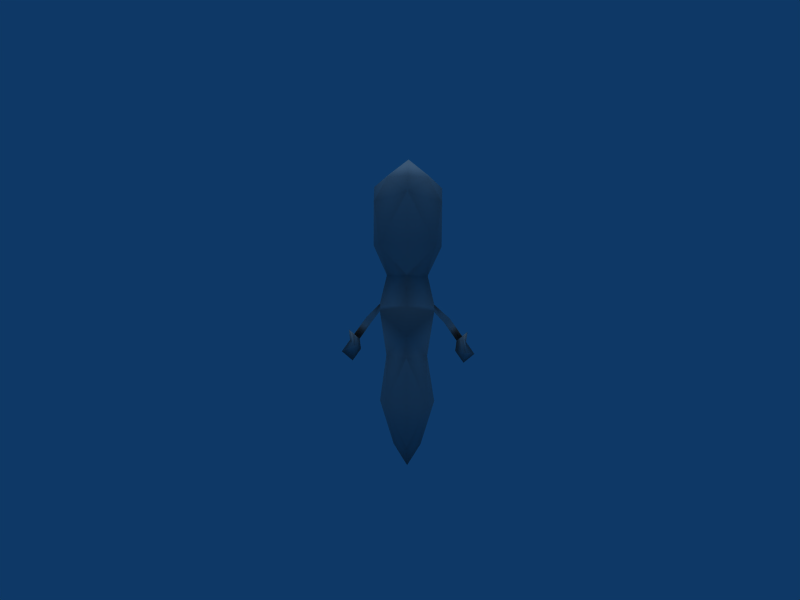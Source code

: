 # Source: Mr._Hankey_The_Christmas_Poo_.blend  (saved by Blender 2.49.2; exported with 4.5.12 LTS)
import bpy
from mathutils import Matrix  # noqa: F401  (used for matrix-valued properties, if any)

bpy.ops.wm.read_factory_settings(use_empty=True)
scene = bpy.context.scene
scene.name = 'Scene'

# ---- collections
col_collection_1 = bpy.data.collections.new('Collection 1'); scene.collection.children.link(col_collection_1)

# ---- materials (node trees are filled in below, after node groups)
mat_material_body_png = bpy.data.materials.new('Material_Body.png')
mat_material_body_png.alpha_threshold = 0.0
mat_material_body_png.diffuse_color = (0.64, 0.64, 0.64, 1.0)
mat_material_body_png.specular_color = (0.5, 0.5, 0.5)
mat_material_body_png.roughness = 0.5
mat_material_body_png.line_color = (0.0, 0.0, 0.0, 1.0)

# ---- material node trees

# ---- world
world_world = bpy.data.worlds.new('World'); scene.world = world_world
world_world.color = (0.05656, 0.2208, 0.4)
world_world.use_sun_shadow = False
world_world.sun_shadow_jitter_overblur = 0.0
world_world.cycles.sampling_method = 'MANUAL'
world_world.cycles.sample_map_resolution = 256

# ---- cameras
cam_camera = bpy.data.cameras.new('Camera')
cam_camera.passepartout_alpha = 0.2
cam_camera.clip_end = 100.0
cam_camera.lens = 35.0
cam_camera.ortho_scale = 7.314
cam_camera.show_passepartout = False
cam_camera.show_safe_areas = True
cam_camera.dof.focus_distance = 0.0
cam_camera.dof.aperture_fstop = 128.0

# ---- lights
light_lamp = bpy.data.lights.new('Lamp', 'SUN')
light_lamp.transmission_factor = 0.0
light_lamp.angle = 1.571
light_lamp.energy = 1.0
light_lamp.shadow_buffer_clip_start = 0.5
light_lamp.shadow_soft_size = 1.0
light_lamp.shadow_cascade_max_distance = 1000.0
light_lamp.cycles.use_multiple_importance_sampling = False

# ---- meshes
me_drawcall_32_mater = bpy.data.meshes.new('DrawCall_32_mater')
me_drawcall_32_mater.from_pydata([(-0.1581, 0.1127, 1.066), (-0.1936, 0.01392, 1.07), (-0.1923, -0.006877, 1.285), (-0.02344, 0.1528, 1.24), (-0.0244, 0.1757, 1.061), (0.106, 0.1057, 1.06), (0.1378, -0.01572, 1.278), (0.1365, 0.005078, 1.063), (-0.03265, -0.1567, 1.073), (0.1002, -0.127, 1.069), (-0.03016, -0.1422, 1.322), (-0.1639, -0.1199, 1.074), (-0.02747, 0.1009, 0.9207), (-0.129, 0.003865, 0.9264), (0.06908, -0.001443, 0.9223), (-0.03242, -0.09849, 0.928), (-0.02342, 0.0676, 1.493), (0.07123, -0.07421, 1.389), (0.07571, 0.09404, 1.418), (-0.02945, -0.138, 1.393), (-0.1268, -0.0689, 1.393), (-0.1223, 0.09935, 1.422), (0.1394, 0.02166, 1.348), (0.07582, 0.1231, 1.346), (-0.1907, 0.0305, 1.355), (-0.1222, 0.1284, 1.35), (-0.02273, 0.1569, 1.311), (-0.02847, 0.1429, 1.143), (-0.09319, 0.2104, 1.137), (-0.0283, 0.1999, 1.065), (0.03883, 0.2074, 1.134), (-0.0259, 0.2749, 1.128), (-0.02567, 0.1652, 1.32), (-0.2962, -0.01807, 0.5116), (-0.2559, -0.01542, 0.5677), (-0.2828, -0.04662, 0.5911), (-0.2619, -0.01207, 0.6177), (-0.282, -0.0134, 0.5896), (-0.3485, -0.01403, 0.5556), (0.1006, -0.01266, 0.7471), (-0.02797, 0.1225, 0.6434), (-0.0273, 0.1253, 0.7858), (0.1008, -0.01196, 0.7827), (-0.03617, -0.1743, 0.7835), (-0.03586, -0.1438, 0.6413), (-0.02946, 0.08713, 0.5362), (0.0666, -0.01582, 0.5339), (-0.03538, -0.1126, 0.5347), (0.07149, 0.08042, 0.3169), (-0.02637, 0.1172, 0.3198), (0.1011, -0.02061, 0.3115), (0.06466, -0.1193, 0.3067), (-0.03549, -0.149, 0.3061), (-0.02851, 0.05457, 0.1028), (0.03522, -0.01437, 0.09869), (-0.03071, -0.01006, -0.007323), (-0.03306, -0.07858, 0.09602), (0.2357, -0.02238, 0.63), (0.1762, -0.01604, 0.7159), (0.1498, -0.01681, 0.6947), (0.2094, -0.02314, 0.6088), (0.2556, -0.02449, 0.6013), (0.2621, -0.02161, 0.6511), (0.2491, -0.02737, 0.5516), (0.2953, -0.02871, 0.5441), (0.2351, -0.05561, 0.6313), (0.2485, -0.0606, 0.5528), (0.2029, -0.02602, 0.559), (0.2426, -0.03025, 0.5018), (-0.1634, -0.004424, 0.7513), (-0.1633, -0.003726, 0.7869), (-0.1314, -0.009642, 0.537), (-0.1265, 0.0875, 0.3192), (-0.1629, -0.01118, 0.3144), (-0.1334, -0.1122, 0.3089), (-0.09679, -0.009646, 0.1002), (-0.2015, -0.008097, 0.7017), (-0.2881, -0.01005, 0.6396), (-0.2276, -0.006076, 0.7237), (-0.3082, -0.01138, 0.6116), (-0.3142, -0.008033, 0.6616), (-0.2888, -0.04327, 0.641), (-0.09039, 0.2327, 1.314), (0.04163, 0.2297, 1.311), (-0.02318, 0.2687, 1.344), (-0.05906, 0.2186, 1.207), (-0.02606, 0.2178, 1.207), (0.006947, 0.2171, 1.206), (-0.02542, 0.2508, 1.203)], [], [(0, 1, 2), (3, 0, 2), (4, 0, 3), (5, 4, 3), (6, 5, 3), (7, 5, 6), (8, 9, 10), (11, 8, 10), (0, 4, 12), (13, 0, 12), (1, 0, 13), (5, 7, 14), (12, 5, 14), (4, 5, 12), (9, 8, 15), (8, 11, 15), (16, 17, 18), (19, 17, 16), (20, 19, 16), (21, 20, 16), (10, 9, 6), (9, 7, 6), (2, 11, 10), (1, 11, 2), (14, 9, 15), (7, 9, 14), (11, 1, 13), (15, 11, 13), (17, 22, 18), (22, 23, 18), (24, 20, 21), (25, 24, 21), (25, 26, 3), (2, 25, 3), (24, 25, 2), (26, 23, 3), (3, 23, 6), (23, 22, 6), (27, 28, 29), (30, 27, 29), (31, 30, 29), (28, 31, 29), (32, 25, 21), (26, 25, 32), (23, 26, 32), (18, 23, 32), (33, 34, 35), (35, 34, 36), (37, 34, 33), (38, 33, 35), (39, 40, 41), (42, 39, 41), (43, 39, 42), (44, 39, 43), (45, 40, 46), (40, 39, 46), (46, 44, 47), (46, 39, 44), (48, 49, 45), (46, 48, 45), (50, 48, 46), (51, 50, 46), (47, 51, 46), (52, 51, 47), (53, 54, 55), (48, 50, 54), (53, 48, 54), (49, 48, 53), (54, 56, 55), (51, 52, 56), (54, 51, 56), (50, 51, 54), (57, 58, 59), (59, 60, 57), (61, 57, 62), (61, 63, 57), (64, 63, 61), (42, 59, 58), (59, 42, 39), (63, 60, 57), (65, 61, 62), (66, 64, 61), (65, 66, 61), (57, 65, 62), (60, 66, 65), (57, 60, 65), (60, 63, 67), (63, 64, 68), (68, 66, 67), (66, 60, 67), (69, 41, 40), (41, 69, 70), (43, 70, 69), (44, 43, 69), (71, 69, 40), (40, 45, 71), (69, 71, 44), (71, 47, 44), (72, 45, 49), (71, 45, 72), (73, 71, 72), (74, 71, 73), (47, 71, 74), (52, 47, 74), (53, 55, 75), (72, 75, 73), (53, 75, 72), (49, 53, 72), (75, 55, 56), (74, 56, 52), (75, 56, 74), (73, 75, 74), (76, 77, 36), (77, 76, 78), (79, 80, 77), (79, 77, 37), (38, 79, 37), (70, 78, 76), (76, 69, 70), (37, 77, 36), (81, 80, 79), (35, 79, 38), (81, 79, 35), (77, 80, 81), (36, 81, 35), (77, 81, 36), (36, 34, 37), (37, 33, 38), (63, 68, 67), (64, 66, 68), (17, 19, 10), (6, 17, 10), (22, 17, 6), (20, 24, 2), (10, 20, 2), (19, 20, 10), (42, 15, 43), (14, 15, 42), (12, 42, 41), (12, 14, 42), (12, 41, 70), (15, 70, 43), (15, 13, 70), (13, 12, 70), (32, 21, 82), (83, 18, 32), (84, 16, 18), (18, 83, 84), (84, 82, 21), (21, 16, 84), (85, 86, 32), (32, 82, 85), (87, 83, 32), (32, 86, 87), (88, 84, 83), (83, 87, 88), (88, 85, 82), (82, 84, 88), (85, 28, 27), (27, 86, 85), (86, 27, 30), (30, 87, 86), (28, 85, 88), (31, 88, 87), (87, 30, 31), (88, 31, 28)])
me_drawcall_32_mater.polygons.foreach_set('use_smooth', [True] * 166)
_k = set([(36, 76), (39, 59), (42, 58), (57, 58), (59, 60), (69, 76), (70, 78), (77, 78)])
me_drawcall_32_mater.attributes.new('sharp_edge', 'BOOLEAN', 'EDGE').data.foreach_set('value', [ (min(e.vertices), max(e.vertices)) in _k for e in me_drawcall_32_mater.edges])
_uv = me_drawcall_32_mater.uv_layers.new(name='UVTex')
_uv.uv.foreach_set('vector', [0.1334, 0.8804, 0.1154, 0.8984, 0.1162, 0.8975, 0.1154, 0.8803, 0.1334, 0.8804, 0.1162, 0.8975, 0.1154, 0.8729, 0.1334, 0.8804, 0.1154, 0.8803, 0.09735, 0.8804, 0.1154, 0.8729, 0.1154, 0.8803, 0.1154, 0.8975, 0.09735, 0.8804, 0.1154, 0.8803, 0.0899, 0.8984, 0.09735, 0.8804, 0.1154, 0.8975, 0.5155, 0.7117, 0.2009, 0.7117, 0.5155, 0.2045, 0.8301, 0.7117, 0.5155, 0.7117, 0.5155, 0.2045, 0.1334, 0.8804, 0.1154, 0.8729, 0.1154, 0.882, 0.1161, 0.8984, 0.1334, 0.8804, 0.1154, 0.882, 0.1154, 0.8984, 0.1334, 0.8804, 0.1161, 0.8984, 0.09735, 0.8804, 0.0899, 0.8984, 0.1154, 0.8984, 0.1154, 0.882, 0.09735, 0.8804, 0.1154, 0.8984, 0.1154, 0.8729, 0.09735, 0.8804, 0.1154, 0.882, 0.2009, 0.7117, 0.5155, 0.7117, 0.5157, 0.9874, 0.5155, 0.7117, 0.8301, 0.7117, 0.5157, 0.9874, 0.03461, 0.0343, 0.03461, 0.0343, 0.03461, 0.0343, 0.03461, 0.0343, 0.03461, 0.0343, 0.03461, 0.0343, 0.03461, 0.0343, 0.03461, 0.0343, 0.03461, 0.0343, 0.03461, 0.0343, 0.03461, 0.0343, 0.03461, 0.0343, 0.5155, 0.2045, 0.2009, 0.7117, 0.1616, 0.27, 0.2009, 0.7117, 0.07031, 0.7119, 0.1616, 0.27, 0.8691, 0.27, 0.8301, 0.7117, 0.5155, 0.2045, 0.9604, 0.7119, 0.8301, 0.7117, 0.8691, 0.27, 0.2627, 0.9878, 0.2009, 0.7117, 0.5157, 0.9874, 0.07031, 0.7119, 0.2009, 0.7117, 0.2627, 0.9878, 0.8301, 0.7117, 0.9604, 0.7119, 0.7681, 0.9878, 0.5157, 0.9874, 0.8301, 0.7117, 0.7681, 0.9878, 0.03461, 0.0343, 0.03418, 0.03467, 0.03461, 0.0343, 0.03418, 0.03467, 0.03418, 0.03467, 0.03461, 0.0343, 0.03418, 0.03467, 0.03461, 0.0343, 0.03461, 0.0343, 0.03418, 0.03467, 0.03418, 0.03467, 0.03461, 0.0343, 0.07031, 0.1089, 0.07068, 0.1086, 0.07031, 0.1089, 0.07031, 0.1089, 0.07031, 0.1089, 0.07031, 0.1089, 0.07031, 0.1089, 0.07031, 0.1089, 0.07031, 0.1089, 0.07068, 0.1086, 0.07031, 0.1089, 0.07031, 0.1089, 0.07031, 0.1089, 0.07031, 0.1089, 0.07031, 0.1089, 0.07031, 0.1089, 0.07031, 0.1089, 0.07031, 0.1089, 0.05731, 0.1061, 0.05731, 0.1061, 0.05731, 0.1061, 0.05731, 0.1061, 0.05731, 0.1061, 0.05731, 0.1061, 0.05731, 0.1061, 0.05731, 0.1061, 0.05731, 0.1061, 0.05731, 0.1061, 0.05731, 0.1061, 0.05731, 0.1061, 0.03461, 0.0343, 0.03418, 0.03467, 0.03461, 0.0343, 0.03418, 0.03467, 0.03418, 0.03467, 0.03461, 0.0343, 0.03418, 0.03467, 0.03418, 0.03467, 0.03461, 0.0343, 0.03461, 0.0343, 0.03418, 0.03467, 0.03461, 0.0343, 0.07068, 0.1086, 0.07068, 0.1086, 0.07068, 0.1086, 0.07068, 0.1086, 0.07068, 0.1086, 0.07068, 0.1086, 0.07068, 0.1086, 0.07068, 0.1086, 0.07068, 0.1086, 0.07068, 0.1086, 0.07068, 0.1086, 0.07068, 0.1086, 0.1024, 0.8853, 0.1154, 0.8799, 0.1154, 0.882, 0.1154, 0.8984, 0.1024, 0.8853, 0.1154, 0.882, 0.1158, 0.8984, 0.1024, 0.9114, 0.1154, 0.8984, 0.1154, 0.9168, 0.1024, 0.9114, 0.1158, 0.8984, 0.1154, 0.8865, 0.1154, 0.8799, 0.1035, 0.8984, 0.1154, 0.8799, 0.1024, 0.8853, 0.1035, 0.8984, 0.1035, 0.8984, 0.1154, 0.9168, 0.1154, 0.9102, 0.1035, 0.8984, 0.1024, 0.9114, 0.1154, 0.9168, 0.1057, 0.8887, 0.1154, 0.8847, 0.1154, 0.8865, 0.1035, 0.8984, 0.1057, 0.8887, 0.1154, 0.8865, 0.1017, 0.8984, 0.1057, 0.8887, 0.1035, 0.8984, 0.1057, 0.908, 0.1017, 0.8984, 0.1035, 0.8984, 0.1154, 0.9102, 0.1057, 0.908, 0.1035, 0.8984, 0.1154, 0.912, 0.1057, 0.908, 0.1154, 0.9102, 0.1154, 0.8887, 0.1057, 0.8984, 0.1154, 0.8984, 0.1057, 0.8887, 0.1017, 0.8984, 0.1057, 0.8984, 0.1154, 0.8887, 0.1057, 0.8887, 0.1057, 0.8984, 0.1154, 0.8847, 0.1057, 0.8887, 0.1154, 0.8887, 0.1057, 0.8984, 0.1154, 0.908, 0.1154, 0.8984, 0.1057, 0.908, 0.1154, 0.912, 0.1154, 0.908, 0.1057, 0.8984, 0.1057, 0.908, 0.1154, 0.908, 0.1017, 0.8984, 0.1057, 0.908, 0.1057, 0.8984, 0.4037, 0.5195, 0.4037, 0.5195, 0.4037, 0.5195, 0.4037, 0.5195, 0.4036, 0.5195, 0.4037, 0.5195, 0.07068, 0.1086, 0.07068, 0.1086, 0.07068, 0.1086, 0.07068, 0.1086, 0.07068, 0.1086, 0.07068, 0.1086, 0.07068, 0.1086, 0.07068, 0.1086, 0.07068, 0.1086, 0.4033, 0.5195, 0.4037, 0.5195, 0.4037, 0.5195, 0.4037, 0.5195, 0.4033, 0.5195, 0.4033, 0.5195, 0.07068, 0.1086, 0.07031, 0.1089, 0.07068, 0.1086, 0.07068, 0.1086, 0.07068, 0.1086, 0.07068, 0.1086, 0.07068, 0.1086, 0.07068, 0.1086, 0.07068, 0.1086, 0.07068, 0.1086, 0.07068, 0.1086, 0.07068, 0.1086, 0.07031, 0.1089, 0.07068, 0.1086, 0.07068, 0.1086, 0.07031, 0.1089, 0.07068, 0.1086, 0.07068, 0.1086, 0.07031, 0.1089, 0.07031, 0.1089, 0.07068, 0.1086, 0.07031, 0.1089, 0.07068, 0.1086, 0.07068, 0.1086, 0.07068, 0.1086, 0.07068, 0.1086, 0.07068, 0.1086, 0.07068, 0.1086, 0.07068, 0.1086, 0.07068, 0.1086, 0.07068, 0.1086, 0.07031, 0.1089, 0.07068, 0.1086, 0.1024, 0.8853, 0.1154, 0.882, 0.1154, 0.8799, 0.1154, 0.882, 0.1024, 0.8853, 0.1154, 0.8984, 0.1158, 0.8984, 0.1154, 0.8984, 0.1024, 0.9114, 0.1154, 0.9168, 0.1158, 0.8984, 0.1024, 0.9114, 0.1035, 0.8984, 0.1024, 0.8853, 0.1154, 0.8799, 0.1154, 0.8799, 0.1154, 0.8865, 0.1035, 0.8984, 0.1024, 0.9114, 0.1035, 0.8984, 0.1154, 0.9168, 0.1035, 0.8984, 0.1154, 0.9102, 0.1154, 0.9168, 0.1057, 0.8887, 0.1154, 0.8865, 0.1154, 0.8847, 0.1035, 0.8984, 0.1154, 0.8865, 0.1057, 0.8887, 0.1017, 0.8984, 0.1035, 0.8984, 0.1057, 0.8887, 0.1057, 0.908, 0.1035, 0.8984, 0.1017, 0.8984, 0.1154, 0.9102, 0.1035, 0.8984, 0.1057, 0.908, 0.1154, 0.912, 0.1154, 0.9102, 0.1057, 0.908, 0.1154, 0.8887, 0.1154, 0.8984, 0.1057, 0.8984, 0.1057, 0.8887, 0.1057, 0.8984, 0.1017, 0.8984, 0.1154, 0.8887, 0.1057, 0.8984, 0.1057, 0.8887, 0.1154, 0.8847, 0.1154, 0.8887, 0.1057, 0.8887, 0.1057, 0.8984, 0.1154, 0.8984, 0.1154, 0.908, 0.1057, 0.908, 0.1154, 0.908, 0.1154, 0.912, 0.1057, 0.8984, 0.1154, 0.908, 0.1057, 0.908, 0.1017, 0.8984, 0.1057, 0.8984, 0.1057, 0.908, 0.4037, 0.5195, 0.4037, 0.5195, 0.4036, 0.5195, 0.4037, 0.5195, 0.4037, 0.5195, 0.4037, 0.5195, 0.07068, 0.1086, 0.07068, 0.1086, 0.07068, 0.1086, 0.07068, 0.1086, 0.07068, 0.1086, 0.07068, 0.1086, 0.07068, 0.1086, 0.07068, 0.1086, 0.07068, 0.1086, 0.4033, 0.5195, 0.4037, 0.5195, 0.4037, 0.5195, 0.4037, 0.5195, 0.4033, 0.5195, 0.4033, 0.5195, 0.07068, 0.1086, 0.07068, 0.1086, 0.07031, 0.1089, 0.07068, 0.1086, 0.07068, 0.1086, 0.07068, 0.1086, 0.07068, 0.1086, 0.07068, 0.1086, 0.07068, 0.1086, 0.07068, 0.1086, 0.07068, 0.1086, 0.07068, 0.1086, 0.07031, 0.1089, 0.07068, 0.1086, 0.07068, 0.1086, 0.07031, 0.1089, 0.07068, 0.1086, 0.07068, 0.1086, 0.07031, 0.1089, 0.07068, 0.1086, 0.07031, 0.1089, 0.07031, 0.1089, 0.07068, 0.1086, 0.07068, 0.1086, 0.07068, 0.1086, 0.07068, 0.1086, 0.07068, 0.1086, 0.07068, 0.1086, 0.07068, 0.1086, 0.07068, 0.1086, 0.07068, 0.1086, 0.07068, 0.1086, 0.07068, 0.1086, 0.07068, 0.1086, 0.07068, 0.1086, 0.07068, 0.1086, 0.07068, 0.1086, 0.07068, 0.1086, 0.07068, 0.1086, 0.07068, 0.1086, 0.07068, 0.1086, 0.07068, 0.1086, 0.07068, 0.1086, 0.07068, 0.1086, 0.07068, 0.1086, 0.07068, 0.1086, 0.07068, 0.1086, 0.07068, 0.1086, 0.07068, 0.1086, 0.07068, 0.1086, 0.07068, 0.1086, 0.07068, 0.8273, 0.07068, 0.8273, 0.07068, 0.8273, 0.07068, 0.8273, 0.07068, 0.8273, 0.07068, 0.8273, 0.07068, 0.8273, 0.07068, 0.8273, 0.07068, 0.8273, 0.07068, 0.8273, 0.07068, 0.8273, 0.07068, 0.8273, 0.07068, 0.8273, 0.07068, 0.8273, 0.07068, 0.8273, 0.07068, 0.8273, 0.07068, 0.8273, 0.07068, 0.8273, 0.07068, 0.8273, 0.07068, 0.8273, 0.07068, 0.8273, 0.07068, 0.8273, 0.07068, 0.8273, 0.07068, 0.8273, 0.03461, 0.0343, 0.03461, 0.0343, 0.03461, 0.0343, 0.03461, 0.0343, 0.03461, 0.0343, 0.03461, 0.0343, 0.03461, 0.0343, 0.03461, 0.0343, 0.03461, 0.0343, 0.03461, 0.0343, 0.03461, 0.0343, 0.03461, 0.0343, 0.03461, 0.0343, 0.03461, 0.0343, 0.03461, 0.0343, 0.03461, 0.0343, 0.03461, 0.0343, 0.03461, 0.0343, 0.03461, 0.0343, 0.03461, 0.0343, 0.03461, 0.0343, 0.03461, 0.0343, 0.03461, 0.0343, 0.03461, 0.0343, 0.03461, 0.0343, 0.03461, 0.0343, 0.03461, 0.0343, 0.03461, 0.0343, 0.03461, 0.0343, 0.03461, 0.0343, 0.03461, 0.0343, 0.03461, 0.0343, 0.03461, 0.0343, 0.03461, 0.0343, 0.03461, 0.0343, 0.03461, 0.0343, 0.03461, 0.0343, 0.03461, 0.0343, 0.03461, 0.0343, 0.03461, 0.0343, 0.03461, 0.0343, 0.03461, 0.0343, 0.05713, 0.1064, 0.05731, 0.1061, 0.05731, 0.1061, 0.05731, 0.1061, 0.05713, 0.1064, 0.05713, 0.1064, 0.05713, 0.1064, 0.05731, 0.1061, 0.05731, 0.1061, 0.05731, 0.1061, 0.05713, 0.1064, 0.05713, 0.1064, 0.05731, 0.1061, 0.05713, 0.1064, 0.05713, 0.1064, 0.05731, 0.1061, 0.05713, 0.1064, 0.05713, 0.1064, 0.05713, 0.1064, 0.05731, 0.1061, 0.05731, 0.1061, 0.05713, 0.1064, 0.05731, 0.1061, 0.05731, 0.1061])
me_drawcall_32_mater.materials.append(mat_material_body_png)
me_drawcall_32_mater.use_remesh_preserve_volume = False
me_drawcall_32_mater.use_remesh_preserve_attributes = False
me_drawcall_32_mater.use_mirror_vertex_groups = False
me_drawcall_32_mater.update()

# ---- objects
ob_drawcall_32_mater = bpy.data.objects.new('DrawCall_32_mater', me_drawcall_32_mater)
ob_lamp = bpy.data.objects.new('Lamp', light_lamp)
ob_camera = bpy.data.objects.new('Camera', cam_camera)

# ---- transforms, parenting, visibility, modifiers, constraints
ob_drawcall_32_mater.location = (0.0, 0.0, 0.0)
ob_drawcall_32_mater.lock_rotations_4d = False
ob_drawcall_32_mater.empty_display_type = 'ARROWS'
ob_drawcall_32_mater.lineart.crease_threshold = 0.0
ob_lamp.location = (0.0, 0.0, 1.813)
ob_lamp.scale = (0.4305, 0.4305, 0.4305)
ob_lamp.lock_rotations_4d = False
ob_lamp.empty_display_type = 'ARROWS'
ob_lamp.lineart.crease_threshold = 0.0
ob_camera.location = (-0.06547, -3.786, 1.005)
ob_camera.rotation_euler = (1.518, 0.0, 0.0)
ob_camera.scale = (0.9995, 0.8368, 0.9726)
ob_camera.lock_rotations_4d = False
ob_camera.empty_display_type = 'ARROWS'
ob_camera.color = (0.0, 0.0, 0.0, 0.0)
ob_camera.display_type = 'WIRE'
ob_camera.lineart.crease_threshold = 0.0

# ---- collection membership
col_collection_1.objects.link(ob_drawcall_32_mater)
col_collection_1.objects.link(ob_lamp)
col_collection_1.objects.link(ob_camera)

# ---- scene / render settings (as saved in the file)
scene.camera = ob_camera
scene.frame_start = 1; scene.frame_end = 250; scene.frame_set(1)
scene.render.engine = 'BLENDER_EEVEE_NEXT'
scene.render.image_settings.file_format = 'JPEG'
scene.render.image_settings.color_mode = 'RGB'
scene.render.image_settings.compression = 90
scene.render.resolution_x = 800
scene.render.resolution_y = 600
scene.render.pixel_aspect_x = 100.0
scene.render.pixel_aspect_y = 100.0
scene.render.fps = 25
scene.render.dither_intensity = 0.0
scene.render.use_compositing = False
scene.render.use_sequencer = False
scene.render.bake_margin = 2
scene.render.bake_bias = 0.0
scene.render.use_stamp_time = False
scene.render.use_stamp_date = False
scene.render.use_stamp_frame = False
scene.render.use_stamp_camera = False
scene.render.use_stamp_scene = False
scene.render.use_stamp_filename = False
scene.render.use_stamp_render_time = False
scene.render.stamp_font_size = 0
scene.cycles.use_denoising = False
scene.cycles.samples = 10
scene.cycles.sampling_pattern = 'TABULATED_SOBOL'
scene.cycles.light_sampling_threshold = 0.0
scene.cycles.use_adaptive_sampling = False
scene.cycles.use_light_tree = False
scene.cycles.blur_glossy = 0.0
scene.cycles.volume_bounces = 1
scene.cycles.pixel_filter_type = 'GAUSSIAN'
scene.cycles.sample_clamp_indirect = 0.0
scene.view_settings.view_transform = 'Raw'
bpy.context.view_layer.update()
